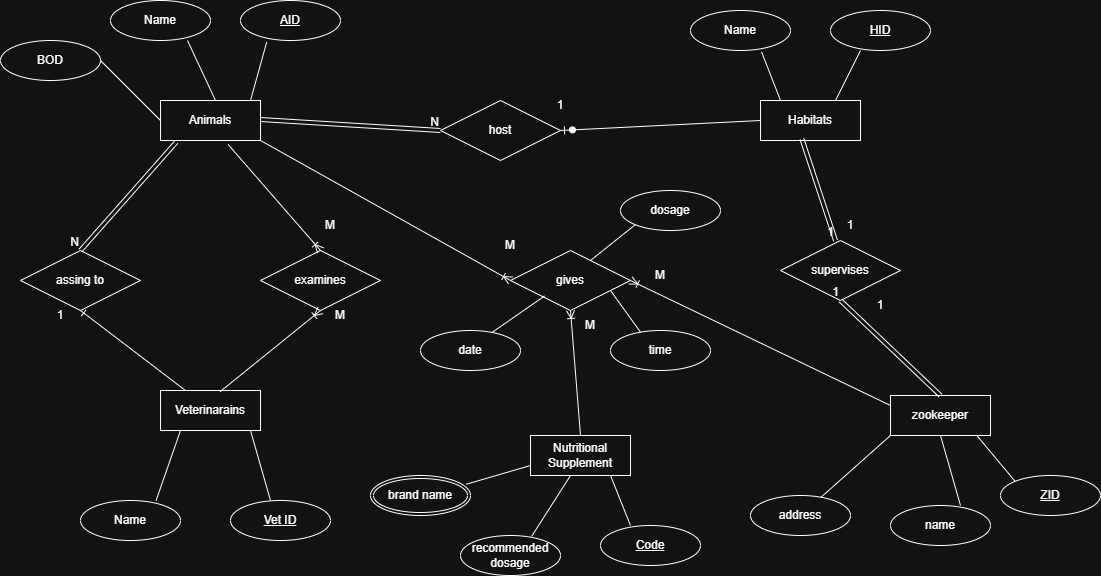

The diagram above was exported from draw.io. Its source (the exported page's mxGraphModel, read from the mxfile embedded in the PNG):
<mxGraphModel dx="2131" dy="660" grid="1" gridSize="10" guides="1" tooltips="1" connect="1" arrows="1" fold="1" page="1" pageScale="1" pageWidth="850" pageHeight="1100" math="0" shadow="0">
  <root>
    <mxCell id="0" />
    <mxCell id="1" parent="0" />
    <mxCell id="i0oFuCz6COtSZ_Ej-qn--1" parent="1" style="whiteSpace=wrap;html=1;align=center;" value="Habitats" vertex="1">
      <mxGeometry height="40" width="100" x="730" y="180" as="geometry" />
    </mxCell>
    <mxCell id="i0oFuCz6COtSZ_Ej-qn--2" parent="1" style="ellipse;whiteSpace=wrap;html=1;align=center;fontStyle=4;" value="HID" vertex="1">
      <mxGeometry height="40" width="100" x="800" y="90" as="geometry" />
    </mxCell>
    <mxCell id="i0oFuCz6COtSZ_Ej-qn--3" parent="1" style="ellipse;whiteSpace=wrap;html=1;align=center;" value="Name" vertex="1">
      <mxGeometry height="40" width="100" x="660" y="90" as="geometry" />
    </mxCell>
    <mxCell id="i0oFuCz6COtSZ_Ej-qn--4" edge="1" parent="1" source="i0oFuCz6COtSZ_Ej-qn--3" style="endArrow=none;html=1;rounded=0;exitX=0.71;exitY=1.03;exitDx=0;exitDy=0;exitPerimeter=0;" value="">
      <mxGeometry relative="1" as="geometry">
        <mxPoint x="740" y="130" as="sourcePoint" />
        <mxPoint x="750" y="180" as="targetPoint" />
      </mxGeometry>
    </mxCell>
    <mxCell id="i0oFuCz6COtSZ_Ej-qn--5" edge="1" parent="1" style="endArrow=none;html=1;rounded=0;entryX=0.75;entryY=0;entryDx=0;entryDy=0;" target="i0oFuCz6COtSZ_Ej-qn--1" value="">
      <mxGeometry relative="1" as="geometry">
        <mxPoint x="830" y="130" as="sourcePoint" />
        <mxPoint x="840" y="180" as="targetPoint" />
      </mxGeometry>
    </mxCell>
    <mxCell id="i0oFuCz6COtSZ_Ej-qn--6" parent="1" style="whiteSpace=wrap;html=1;align=center;" value="Animals" vertex="1">
      <mxGeometry height="40" width="100" x="130" y="180" as="geometry" />
    </mxCell>
    <mxCell id="i0oFuCz6COtSZ_Ej-qn--8" parent="1" style="ellipse;whiteSpace=wrap;html=1;align=center;fontStyle=4;" value="AID" vertex="1">
      <mxGeometry height="40" width="100" x="210" y="80" as="geometry" />
    </mxCell>
    <mxCell id="i0oFuCz6COtSZ_Ej-qn--9" parent="1" style="ellipse;whiteSpace=wrap;html=1;align=center;" value="Name" vertex="1">
      <mxGeometry height="40" width="100" x="80" y="80" as="geometry" />
    </mxCell>
    <mxCell id="i0oFuCz6COtSZ_Ej-qn--10" parent="1" style="ellipse;whiteSpace=wrap;html=1;align=center;" value="BOD" vertex="1">
      <mxGeometry height="40" width="100" x="-30" y="120" as="geometry" />
    </mxCell>
    <mxCell id="i0oFuCz6COtSZ_Ej-qn--11" edge="1" parent="1" source="i0oFuCz6COtSZ_Ej-qn--10" style="endArrow=none;html=1;rounded=0;entryX=0;entryY=0.5;entryDx=0;entryDy=0;exitX=1;exitY=0.5;exitDx=0;exitDy=0;" target="i0oFuCz6COtSZ_Ej-qn--6" value="">
      <mxGeometry relative="1" as="geometry">
        <mxPoint x="80" y="140" as="sourcePoint" />
        <mxPoint x="90" y="190" as="targetPoint" />
      </mxGeometry>
    </mxCell>
    <mxCell id="i0oFuCz6COtSZ_Ej-qn--12" edge="1" parent="1" source="i0oFuCz6COtSZ_Ej-qn--9" style="endArrow=none;html=1;rounded=0;exitX=0.77;exitY=1;exitDx=0;exitDy=0;exitPerimeter=0;" value="">
      <mxGeometry relative="1" as="geometry">
        <mxPoint x="175" y="130" as="sourcePoint" />
        <mxPoint x="185" y="180" as="targetPoint" />
      </mxGeometry>
    </mxCell>
    <mxCell id="i0oFuCz6COtSZ_Ej-qn--13" edge="1" parent="1" source="i0oFuCz6COtSZ_Ej-qn--8" style="endArrow=none;html=1;rounded=0;exitX=0.262;exitY=1.04;exitDx=0;exitDy=0;exitPerimeter=0;" value="">
      <mxGeometry relative="1" as="geometry">
        <mxPoint x="210" y="130" as="sourcePoint" />
        <mxPoint x="220" y="180" as="targetPoint" />
      </mxGeometry>
    </mxCell>
    <mxCell id="i0oFuCz6COtSZ_Ej-qn--14" parent="1" style="shape=rhombus;perimeter=rhombusPerimeter;whiteSpace=wrap;html=1;align=center;" value="host" vertex="1">
      <mxGeometry height="60" width="120" x="410" y="180" as="geometry" />
    </mxCell>
    <mxCell id="i0oFuCz6COtSZ_Ej-qn--15" edge="1" parent="1" source="i0oFuCz6COtSZ_Ej-qn--1" style="fontSize=12;html=1;endArrow=ERzeroToOne;endFill=1;rounded=0;exitX=0;exitY=0.5;exitDx=0;exitDy=0;entryX=1;entryY=0.5;entryDx=0;entryDy=0;" target="i0oFuCz6COtSZ_Ej-qn--14" value="">
      <mxGeometry height="100" relative="1" width="100" as="geometry">
        <mxPoint x="480" y="290" as="sourcePoint" />
        <mxPoint x="580" y="190" as="targetPoint" />
      </mxGeometry>
    </mxCell>
    <mxCell id="i0oFuCz6COtSZ_Ej-qn--16" parent="1" style="text;html=1;whiteSpace=wrap;strokeColor=none;fillColor=none;align=center;verticalAlign=middle;rounded=0;" value="1" vertex="1">
      <mxGeometry height="30" width="60" x="500" y="170" as="geometry" />
    </mxCell>
    <mxCell id="i0oFuCz6COtSZ_Ej-qn--19" parent="1" style="whiteSpace=wrap;html=1;align=center;" value="Veterinarains" vertex="1">
      <mxGeometry height="40" width="100" x="130" y="470" as="geometry" />
    </mxCell>
    <mxCell id="i0oFuCz6COtSZ_Ej-qn--20" parent="1" style="ellipse;whiteSpace=wrap;html=1;align=center;fontStyle=4;" value="Vet ID" vertex="1">
      <mxGeometry height="40" width="100" x="200" y="580" as="geometry" />
    </mxCell>
    <mxCell id="i0oFuCz6COtSZ_Ej-qn--21" parent="1" style="ellipse;whiteSpace=wrap;html=1;align=center;" value="Name" vertex="1">
      <mxGeometry height="40" width="100" x="50" y="580" as="geometry" />
    </mxCell>
    <mxCell id="i0oFuCz6COtSZ_Ej-qn--24" edge="1" parent="1" style="endArrow=none;html=1;rounded=0;entryX=0.4;entryY=0;entryDx=0;entryDy=0;entryPerimeter=0;" target="i0oFuCz6COtSZ_Ej-qn--20" value="">
      <mxGeometry relative="1" as="geometry">
        <mxPoint x="220" y="510" as="sourcePoint" />
        <mxPoint x="230" y="560" as="targetPoint" />
      </mxGeometry>
    </mxCell>
    <mxCell id="i0oFuCz6COtSZ_Ej-qn--25" edge="1" parent="1" style="endArrow=none;html=1;rounded=0;entryX=0.756;entryY=0;entryDx=0;entryDy=0;entryPerimeter=0;" target="i0oFuCz6COtSZ_Ej-qn--21" value="">
      <mxGeometry relative="1" as="geometry">
        <mxPoint x="150" y="510" as="sourcePoint" />
        <mxPoint x="160" y="560" as="targetPoint" />
      </mxGeometry>
    </mxCell>
    <mxCell id="i0oFuCz6COtSZ_Ej-qn--26" parent="1" style="shape=rhombus;perimeter=rhombusPerimeter;whiteSpace=wrap;html=1;align=center;" value="assing to" vertex="1">
      <mxGeometry height="60" width="120" x="-10" y="330" as="geometry" />
    </mxCell>
    <mxCell id="i0oFuCz6COtSZ_Ej-qn--27" edge="1" parent="1" source="i0oFuCz6COtSZ_Ej-qn--19" style="fontSize=12;html=1;endArrow=ERone;endFill=1;rounded=0;entryX=0.5;entryY=1;entryDx=0;entryDy=0;exitX=0.25;exitY=0;exitDx=0;exitDy=0;" target="i0oFuCz6COtSZ_Ej-qn--26" value="">
      <mxGeometry height="100" relative="1" width="100" as="geometry">
        <mxPoint x="180" y="470" as="sourcePoint" />
        <mxPoint x="280" y="370" as="targetPoint" />
      </mxGeometry>
    </mxCell>
    <mxCell id="i0oFuCz6COtSZ_Ej-qn--28" parent="1" style="text;html=1;whiteSpace=wrap;strokeColor=none;fillColor=none;align=center;verticalAlign=middle;rounded=0;" value="1" vertex="1">
      <mxGeometry height="30" width="60" y="380" as="geometry" />
    </mxCell>
    <mxCell id="i0oFuCz6COtSZ_Ej-qn--31" parent="1" style="shape=rhombus;perimeter=rhombusPerimeter;whiteSpace=wrap;html=1;align=center;" value="examines" vertex="1">
      <mxGeometry height="60" width="120" x="230" y="330" as="geometry" />
    </mxCell>
    <mxCell id="i0oFuCz6COtSZ_Ej-qn--32" edge="1" parent="1" source="i0oFuCz6COtSZ_Ej-qn--19" style="fontSize=12;html=1;endArrow=ERoneToMany;rounded=0;exitX=0.596;exitY=0.03;exitDx=0;exitDy=0;exitPerimeter=0;entryX=0.5;entryY=1;entryDx=0;entryDy=0;" target="i0oFuCz6COtSZ_Ej-qn--31" value="">
      <mxGeometry height="100" relative="1" width="100" as="geometry">
        <mxPoint x="330" y="450" as="sourcePoint" />
        <mxPoint x="430" y="350" as="targetPoint" />
      </mxGeometry>
    </mxCell>
    <mxCell id="i0oFuCz6COtSZ_Ej-qn--33" parent="1" style="text;html=1;whiteSpace=wrap;strokeColor=none;fillColor=none;align=center;verticalAlign=middle;rounded=0;" value="M" vertex="1">
      <mxGeometry height="30" width="60" x="280" y="380" as="geometry" />
    </mxCell>
    <mxCell id="i0oFuCz6COtSZ_Ej-qn--34" edge="1" parent="1" source="i0oFuCz6COtSZ_Ej-qn--6" style="fontSize=12;html=1;endArrow=ERoneToMany;rounded=0;exitX=0.676;exitY=1.1;exitDx=0;exitDy=0;exitPerimeter=0;entryX=0.5;entryY=0;entryDx=0;entryDy=0;" target="i0oFuCz6COtSZ_Ej-qn--31" value="">
      <mxGeometry height="100" relative="1" width="100" as="geometry">
        <mxPoint x="360" y="380" as="sourcePoint" />
        <mxPoint x="460" y="280" as="targetPoint" />
      </mxGeometry>
    </mxCell>
    <mxCell id="i0oFuCz6COtSZ_Ej-qn--35" parent="1" style="text;html=1;whiteSpace=wrap;strokeColor=none;fillColor=none;align=center;verticalAlign=middle;rounded=0;" value="M" vertex="1">
      <mxGeometry height="30" width="60" x="270" y="290" as="geometry" />
    </mxCell>
    <mxCell id="i0oFuCz6COtSZ_Ej-qn--36" parent="1" style="whiteSpace=wrap;html=1;align=center;" value="zookeeper" vertex="1">
      <mxGeometry height="40" width="100" x="860" y="475" as="geometry" />
    </mxCell>
    <mxCell id="i0oFuCz6COtSZ_Ej-qn--38" edge="1" parent="1" source="i0oFuCz6COtSZ_Ej-qn--36" style="endArrow=none;html=1;rounded=0;entryX=0;entryY=0;entryDx=0;entryDy=0;exitX=0.86;exitY=0.99;exitDx=0;exitDy=0;exitPerimeter=0;" target="i0oFuCz6COtSZ_Ej-qn--39" value="">
      <mxGeometry relative="1" as="geometry">
        <mxPoint x="950" y="505" as="sourcePoint" />
        <mxPoint x="970" y="575" as="targetPoint" />
      </mxGeometry>
    </mxCell>
    <mxCell id="i0oFuCz6COtSZ_Ej-qn--39" parent="1" style="ellipse;whiteSpace=wrap;html=1;align=center;fontStyle=4;" value="ZID" vertex="1">
      <mxGeometry height="40" width="100" x="970" y="555" as="geometry" />
    </mxCell>
    <mxCell id="i0oFuCz6COtSZ_Ej-qn--40" parent="1" style="ellipse;whiteSpace=wrap;html=1;align=center;" value="name" vertex="1">
      <mxGeometry height="40" width="100" x="860" y="585" as="geometry" />
    </mxCell>
    <mxCell id="i0oFuCz6COtSZ_Ej-qn--41" parent="1" style="ellipse;whiteSpace=wrap;html=1;align=center;" value="address" vertex="1">
      <mxGeometry height="40" width="100" x="720" y="575" as="geometry" />
    </mxCell>
    <mxCell id="i0oFuCz6COtSZ_Ej-qn--42" edge="1" parent="1" style="endArrow=none;html=1;rounded=0;entryX=0.4;entryY=0;entryDx=0;entryDy=0;entryPerimeter=0;" value="">
      <mxGeometry relative="1" as="geometry">
        <mxPoint x="910" y="515" as="sourcePoint" />
        <mxPoint x="930" y="585" as="targetPoint" />
      </mxGeometry>
    </mxCell>
    <mxCell id="i0oFuCz6COtSZ_Ej-qn--43" edge="1" parent="1" source="i0oFuCz6COtSZ_Ej-qn--36" style="endArrow=none;html=1;rounded=0;exitX=0;exitY=1;exitDx=0;exitDy=0;" target="i0oFuCz6COtSZ_Ej-qn--41" value="">
      <mxGeometry relative="1" as="geometry">
        <mxPoint x="830" y="495" as="sourcePoint" />
        <mxPoint x="850" y="565" as="targetPoint" />
      </mxGeometry>
    </mxCell>
    <mxCell id="i0oFuCz6COtSZ_Ej-qn--44" parent="1" style="shape=rhombus;perimeter=rhombusPerimeter;whiteSpace=wrap;html=1;align=center;" value="supervises" vertex="1">
      <mxGeometry height="60" width="120" x="750" y="320" as="geometry" />
    </mxCell>
    <mxCell id="i0oFuCz6COtSZ_Ej-qn--47" parent="1" style="text;html=1;whiteSpace=wrap;strokeColor=none;fillColor=none;align=center;verticalAlign=middle;rounded=0;" value="1" vertex="1">
      <mxGeometry height="30" width="60" x="790" y="290" as="geometry" />
    </mxCell>
    <mxCell id="i0oFuCz6COtSZ_Ej-qn--48" parent="1" style="text;html=1;whiteSpace=wrap;strokeColor=none;fillColor=none;align=center;verticalAlign=middle;rounded=0;" value="1" vertex="1">
      <mxGeometry height="30" width="60" x="820" y="370" as="geometry" />
    </mxCell>
    <mxCell id="i0oFuCz6COtSZ_Ej-qn--49" parent="1" style="whiteSpace=wrap;html=1;align=center;" value="Nutritional Supplement" vertex="1">
      <mxGeometry height="40" width="100" x="500" y="515" as="geometry" />
    </mxCell>
    <mxCell id="i0oFuCz6COtSZ_Ej-qn--50" parent="1" style="ellipse;whiteSpace=wrap;html=1;align=center;fontStyle=4;" value="Code" vertex="1">
      <mxGeometry height="40" width="100" x="570" y="605" as="geometry" />
    </mxCell>
    <mxCell id="i0oFuCz6COtSZ_Ej-qn--51" parent="1" style="ellipse;whiteSpace=wrap;html=1;align=center;" value="recommended dosage" vertex="1">
      <mxGeometry height="40" width="100" x="430" y="615" as="geometry" />
    </mxCell>
    <mxCell id="i0oFuCz6COtSZ_Ej-qn--54" parent="1" style="ellipse;shape=doubleEllipse;margin=3;whiteSpace=wrap;html=1;align=center;" value="brand name" vertex="1">
      <mxGeometry height="40" width="100" x="340" y="555" as="geometry" />
    </mxCell>
    <mxCell id="i0oFuCz6COtSZ_Ej-qn--56" edge="1" parent="1" style="endArrow=none;html=1;rounded=0;entryX=0.3;entryY=0;entryDx=0;entryDy=0;entryPerimeter=0;" target="i0oFuCz6COtSZ_Ej-qn--50" value="">
      <mxGeometry relative="1" as="geometry">
        <mxPoint x="580" y="555" as="sourcePoint" />
        <mxPoint x="590" y="605" as="targetPoint" />
      </mxGeometry>
    </mxCell>
    <mxCell id="i0oFuCz6COtSZ_Ej-qn--57" edge="1" parent="1" style="endArrow=none;html=1;rounded=0;entryX=0.712;entryY=0.02;entryDx=0;entryDy=0;entryPerimeter=0;" target="i0oFuCz6COtSZ_Ej-qn--51" value="">
      <mxGeometry relative="1" as="geometry">
        <mxPoint x="540" y="555" as="sourcePoint" />
        <mxPoint x="560" y="625" as="targetPoint" />
      </mxGeometry>
    </mxCell>
    <mxCell id="i0oFuCz6COtSZ_Ej-qn--58" edge="1" parent="1" source="i0oFuCz6COtSZ_Ej-qn--49" style="endArrow=none;html=1;rounded=0;entryX=0.956;entryY=0.22;entryDx=0;entryDy=0;entryPerimeter=0;exitX=0;exitY=0.75;exitDx=0;exitDy=0;" target="i0oFuCz6COtSZ_Ej-qn--54" value="">
      <mxGeometry relative="1" as="geometry">
        <mxPoint x="410" y="500" as="sourcePoint" />
        <mxPoint x="430" y="570" as="targetPoint" />
      </mxGeometry>
    </mxCell>
    <mxCell id="i0oFuCz6COtSZ_Ej-qn--59" parent="1" style="shape=rhombus;perimeter=rhombusPerimeter;whiteSpace=wrap;html=1;align=center;" value="gives" vertex="1">
      <mxGeometry height="60" width="120" x="480" y="330" as="geometry" />
    </mxCell>
    <mxCell id="i0oFuCz6COtSZ_Ej-qn--60" edge="1" parent="1" source="i0oFuCz6COtSZ_Ej-qn--36" style="fontSize=12;html=1;endArrow=ERoneToMany;rounded=0;exitX=0;exitY=0.25;exitDx=0;exitDy=0;entryX=1;entryY=0.5;entryDx=0;entryDy=0;" target="i0oFuCz6COtSZ_Ej-qn--59" value="">
      <mxGeometry height="100" relative="1" width="100" as="geometry">
        <mxPoint x="500" y="480" as="sourcePoint" />
        <mxPoint x="600" y="380" as="targetPoint" />
      </mxGeometry>
    </mxCell>
    <mxCell id="i0oFuCz6COtSZ_Ej-qn--61" parent="1" style="text;html=1;whiteSpace=wrap;strokeColor=none;fillColor=none;align=center;verticalAlign=middle;rounded=0;" value="M" vertex="1">
      <mxGeometry height="30" width="60" x="600" y="340" as="geometry" />
    </mxCell>
    <mxCell id="i0oFuCz6COtSZ_Ej-qn--63" edge="1" parent="1" source="i0oFuCz6COtSZ_Ej-qn--6" style="fontSize=12;html=1;endArrow=ERoneToMany;rounded=0;exitX=1;exitY=1;exitDx=0;exitDy=0;entryX=0;entryY=0.5;entryDx=0;entryDy=0;" target="i0oFuCz6COtSZ_Ej-qn--59" value="">
      <mxGeometry height="100" relative="1" width="100" as="geometry">
        <mxPoint x="375" y="360" as="sourcePoint" />
        <mxPoint x="475" y="260" as="targetPoint" />
      </mxGeometry>
    </mxCell>
    <mxCell id="i0oFuCz6COtSZ_Ej-qn--64" parent="1" style="text;html=1;whiteSpace=wrap;strokeColor=none;fillColor=none;align=center;verticalAlign=middle;rounded=0;" value="M" vertex="1">
      <mxGeometry height="30" width="60" x="450" y="310" as="geometry" />
    </mxCell>
    <mxCell id="i0oFuCz6COtSZ_Ej-qn--65" edge="1" parent="1" source="i0oFuCz6COtSZ_Ej-qn--49" style="fontSize=12;html=1;endArrow=ERoneToMany;rounded=0;exitX=0.5;exitY=0;exitDx=0;exitDy=0;entryX=0.5;entryY=1;entryDx=0;entryDy=0;" target="i0oFuCz6COtSZ_Ej-qn--59" value="">
      <mxGeometry height="100" relative="1" width="100" as="geometry">
        <mxPoint x="500" y="480" as="sourcePoint" />
        <mxPoint x="600" y="380" as="targetPoint" />
      </mxGeometry>
    </mxCell>
    <mxCell id="i0oFuCz6COtSZ_Ej-qn--66" parent="1" style="text;html=1;whiteSpace=wrap;strokeColor=none;fillColor=none;align=center;verticalAlign=middle;rounded=0;" value="M" vertex="1">
      <mxGeometry height="30" width="60" x="530" y="390" as="geometry" />
    </mxCell>
    <mxCell id="i0oFuCz6COtSZ_Ej-qn--67" edge="1" parent="1" style="endArrow=none;html=1;rounded=0;entryX=0.956;entryY=0.22;entryDx=0;entryDy=0;entryPerimeter=0;" value="">
      <mxGeometry relative="1" as="geometry">
        <mxPoint x="610" y="300" as="sourcePoint" />
        <mxPoint x="560" y="340" as="targetPoint" />
      </mxGeometry>
    </mxCell>
    <mxCell id="i0oFuCz6COtSZ_Ej-qn--68" edge="1" parent="1" style="endArrow=none;html=1;rounded=0;exitX=0;exitY=0.75;exitDx=0;exitDy=0;" value="">
      <mxGeometry relative="1" as="geometry">
        <mxPoint x="580" y="370" as="sourcePoint" />
        <mxPoint x="616" y="420" as="targetPoint" />
      </mxGeometry>
    </mxCell>
    <mxCell id="i0oFuCz6COtSZ_Ej-qn--69" edge="1" parent="1" style="endArrow=none;html=1;rounded=0;exitX=0;exitY=0.75;exitDx=0;exitDy=0;" value="">
      <mxGeometry relative="1" as="geometry">
        <mxPoint x="514" y="375.5" as="sourcePoint" />
        <mxPoint x="450" y="420" as="targetPoint" />
      </mxGeometry>
    </mxCell>
    <mxCell id="i0oFuCz6COtSZ_Ej-qn--70" parent="1" style="ellipse;whiteSpace=wrap;html=1;align=center;" value="dosage" vertex="1">
      <mxGeometry height="40" width="100" x="590" y="270" as="geometry" />
    </mxCell>
    <mxCell id="i0oFuCz6COtSZ_Ej-qn--71" parent="1" style="ellipse;whiteSpace=wrap;html=1;align=center;" value="date" vertex="1">
      <mxGeometry height="40" width="100" x="390" y="410" as="geometry" />
    </mxCell>
    <mxCell id="i0oFuCz6COtSZ_Ej-qn--73" parent="1" style="ellipse;whiteSpace=wrap;html=1;align=center;" value="time" vertex="1">
      <mxGeometry height="40" width="100" x="580" y="410" as="geometry" />
    </mxCell>
    <mxCell id="Uw4dc5Jt24lFGOAIFLev-3" edge="1" parent="1" style="shape=link;html=1;rounded=0;entryX=0;entryY=0.5;entryDx=0;entryDy=0;" target="i0oFuCz6COtSZ_Ej-qn--14" value="">
      <mxGeometry relative="1" as="geometry">
        <mxPoint x="230" y="199" as="sourcePoint" />
        <mxPoint x="390" y="199" as="targetPoint" />
      </mxGeometry>
    </mxCell>
    <mxCell id="Uw4dc5Jt24lFGOAIFLev-4" connectable="0" parent="Uw4dc5Jt24lFGOAIFLev-3" style="resizable=0;html=1;whiteSpace=wrap;align=right;verticalAlign=bottom;" value="N" vertex="1">
      <mxGeometry relative="1" x="1" as="geometry" />
    </mxCell>
    <mxCell id="Uw4dc5Jt24lFGOAIFLev-5" edge="1" parent="1" source="i0oFuCz6COtSZ_Ej-qn--6" style="shape=link;html=1;rounded=0;exitX=0.158;exitY=1.04;exitDx=0;exitDy=0;exitPerimeter=0;entryX=0.5;entryY=0;entryDx=0;entryDy=0;" target="i0oFuCz6COtSZ_Ej-qn--26" value="">
      <mxGeometry relative="1" as="geometry">
        <mxPoint x="110" y="270" as="sourcePoint" />
        <mxPoint x="270" y="270" as="targetPoint" />
      </mxGeometry>
    </mxCell>
    <mxCell id="Uw4dc5Jt24lFGOAIFLev-6" connectable="0" parent="Uw4dc5Jt24lFGOAIFLev-5" style="resizable=0;html=1;whiteSpace=wrap;align=right;verticalAlign=bottom;" value="N" vertex="1">
      <mxGeometry relative="1" x="1" as="geometry" />
    </mxCell>
    <mxCell id="Uw4dc5Jt24lFGOAIFLev-7" edge="1" parent="1" source="i0oFuCz6COtSZ_Ej-qn--1" style="shape=link;html=1;rounded=0;exitX=0.414;exitY=0.96;exitDx=0;exitDy=0;exitPerimeter=0;entryX=0.25;entryY=1;entryDx=0;entryDy=0;" target="i0oFuCz6COtSZ_Ej-qn--47" value="">
      <mxGeometry relative="1" as="geometry">
        <mxPoint x="890" y="270" as="sourcePoint" />
        <mxPoint x="1050" y="270" as="targetPoint" />
      </mxGeometry>
    </mxCell>
    <mxCell id="Uw4dc5Jt24lFGOAIFLev-8" connectable="0" parent="Uw4dc5Jt24lFGOAIFLev-7" style="resizable=0;html=1;whiteSpace=wrap;align=right;verticalAlign=bottom;" value="1" vertex="1">
      <mxGeometry relative="1" x="1" as="geometry" />
    </mxCell>
    <mxCell id="Uw4dc5Jt24lFGOAIFLev-11" edge="1" parent="1" source="i0oFuCz6COtSZ_Ej-qn--36" style="shape=link;html=1;rounded=0;exitX=0.5;exitY=0;exitDx=0;exitDy=0;entryX=0.5;entryY=1;entryDx=0;entryDy=0;" target="i0oFuCz6COtSZ_Ej-qn--44" value="">
      <mxGeometry relative="1" as="geometry">
        <mxPoint x="920" y="440" as="sourcePoint" />
        <mxPoint x="1080" y="440" as="targetPoint" />
      </mxGeometry>
    </mxCell>
    <mxCell id="Uw4dc5Jt24lFGOAIFLev-12" connectable="0" parent="Uw4dc5Jt24lFGOAIFLev-11" style="resizable=0;html=1;whiteSpace=wrap;align=right;verticalAlign=bottom;" value="1" vertex="1">
      <mxGeometry relative="1" x="1" as="geometry" />
    </mxCell>
  </root>
</mxGraphModel>